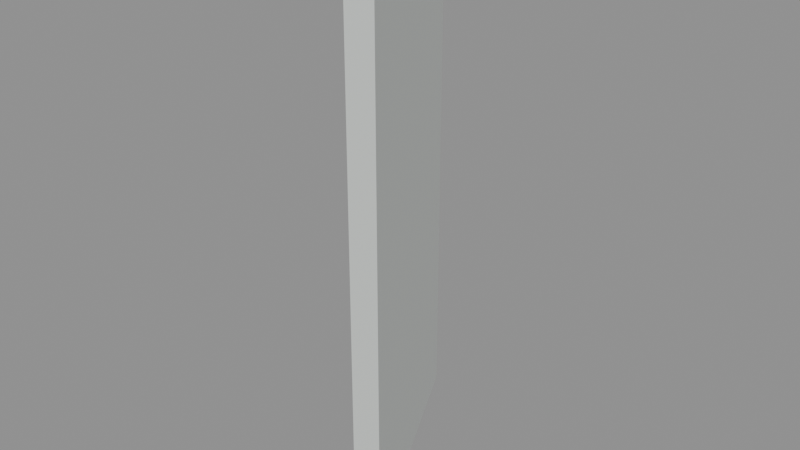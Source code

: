 # Source: cabin_wall_26_starboard.blend  (saved by Blender 5.2.45; exported with 4.5.12 LTS)
import bpy
from mathutils import Matrix  # noqa: F401  (used for matrix-valued properties, if any)

bpy.ops.wm.read_factory_settings(use_empty=True)
scene = bpy.context.scene
scene.name = 'cabin_wall_26_starboard'

# ---- materials (node trees are filled in below, after node groups)
mat_warm_white_painted_steel = bpy.data.materials.new('Warm white painted steel')
mat_warm_white_painted_steel.diffuse_color = (0.74, 0.78, 0.75, 1.0)

# ---- material node trees
mat_warm_white_painted_steel.use_nodes = True; mat_warm_white_painted_steel.node_tree.nodes.clear()
_N = mat_warm_white_painted_steel.node_tree.nodes; _L = mat_warm_white_painted_steel.node_tree.links
n0 = _N.new('ShaderNodeBsdfPrincipled'); n0.name = 'Principled BSDF'; n0.location = (-200, 100)
n0.inputs[0].default_value = (0.74, 0.78, 0.75, 1.0)
n0.inputs[1].default_value = 0.25
n0.inputs[2].default_value = 0.4
n0.inputs[10].default_value = 0.005
n1 = _N.new('ShaderNodeOutputMaterial'); n1.name = 'Material Output'; n1.location = (200, 100)
_L.new(n0.outputs[0], n1.inputs[0])
n1.is_active_output = True

# ---- meshes
me_cube_003 = bpy.data.meshes.new('Cube.003')
me_cube_003.from_pydata([(-0.05, -0.559, -1.1), (-0.05, -0.559, 1.1), (-0.05, 0.559, -1.1), (-0.05, 0.559, 1.1), (0.05, -0.559, -1.1), (0.05, -0.559, 1.1), (0.05, 0.559, -1.1), (0.05, 0.559, 1.1)], [], [(0, 1, 3, 2), (2, 3, 7, 6), (6, 7, 5, 4), (4, 5, 1, 0), (2, 6, 4, 0), (7, 3, 1, 5)])
_uv = me_cube_003.uv_layers.new(name='UVMap')
_uv.uv.foreach_set('vector', [0.375, 0.0, 0.625, 0.0, 0.625, 0.25, 0.375, 0.25, 0.375, 0.25, 0.625, 0.25, 0.625, 0.5, 0.375, 0.5, 0.375, 0.5, 0.625, 0.5, 0.625, 0.75, 0.375, 0.75, 0.375, 0.75, 0.625, 0.75, 0.625, 1.0, 0.375, 1.0, 0.125, 0.5, 0.375, 0.5, 0.375, 0.75, 0.125, 0.75, 0.625, 0.5, 0.875, 0.5, 0.875, 0.75, 0.625, 0.75])
me_cube_003.materials.append(mat_warm_white_painted_steel)
me_cube_003.update()

# ---- objects
ob_steel_wall_panel_002 = bpy.data.objects.new('Steel wall panel.002', me_cube_003)
ob_module_002 = bpy.data.objects.new('Module.002', None)
ob_socketstart_002 = bpy.data.objects.new('SocketStart.002', None)
ob_socketend_002 = bpy.data.objects.new('SocketEnd.002', None)

# ---- transforms, parenting, visibility, modifiers, constraints
ob_steel_wall_panel_002.parent = ob_module_002
ob_steel_wall_panel_002.location = (0.0, 0.559, 1.1)
ob_module_002.location = (0.0, 0.0, 0.0)
ob_module_002.rotation_euler = (0.0, 0.0, 0.4636)
ob_socketstart_002.location = (0.0, 0.0, 0.0)
ob_socketend_002.location = (-0.5, 1.0, 0.0)

# ---- collection membership
scene.collection.objects.link(ob_steel_wall_panel_002)
scene.collection.objects.link(ob_module_002)
scene.collection.objects.link(ob_socketstart_002)
scene.collection.objects.link(ob_socketend_002)

# ---- scene / render settings (as saved in the file)
scene.frame_start = 1; scene.frame_end = 250; scene.frame_set(1)
scene.render.engine = 'BLENDER_EEVEE_NEXT'
scene.render.image_settings.exr_codec = 'NONE'
scene.render.use_bake_clear = False
scene.render.bake_margin = 0
scene.render.bake_bias = 0.0
scene.render.bake_samples = 0
scene.render.simplify_subdivision_render = 0
scene.render.simplify_child_particles_render = 0.0
scene.render.compositor_device = 'GPU'
scene.eevee.use_volume_custom_range = False
scene.eevee.gtao_distance = 0.0
scene.eevee.use_fast_gi = False
scene.eevee.fast_gi_thickness_near = 0.1
scene.eevee.fast_gi_thickness_far = 0.0
scene.eevee.ray_tracing_options.screen_trace_thickness = 0.1
bpy.context.view_layer.update()

# ---- added for rendering (the .blend has no active camera and no usable light): camera, sun + grey world if the file has none
cam_auto = bpy.data.cameras.new('AutoCamera')
cam_auto.lens = 50.0
cam_auto.sensor_width = 36.0
cam_auto.clip_end = 1000.0
ob_auto_camera = bpy.data.objects.new('AutoCamera', cam_auto)
scene.collection.objects.link(ob_auto_camera)
ob_auto_camera.location = (2.26643, -2.51971, 3.11314)
ob_auto_camera.rotation_euler = (1.09748, -7.21219e-08, 0.694738)
scene.camera = ob_auto_camera
light_auto_sun = bpy.data.lights.new('AutoSun', 'SUN')
light_auto_sun.energy = 3.0
light_auto_sun.angle = 0.0523599
ob_auto_sun = bpy.data.objects.new('AutoSun', light_auto_sun)
scene.collection.objects.link(ob_auto_sun)
ob_auto_sun.rotation_euler = (0.872665, 0.174533, 0.523599)
if scene.world is None:
    world_auto = bpy.data.worlds.new('AutoWorld')
    world_auto.color = (0.3, 0.3, 0.3)
    scene.world = world_auto
bpy.context.view_layer.update()
